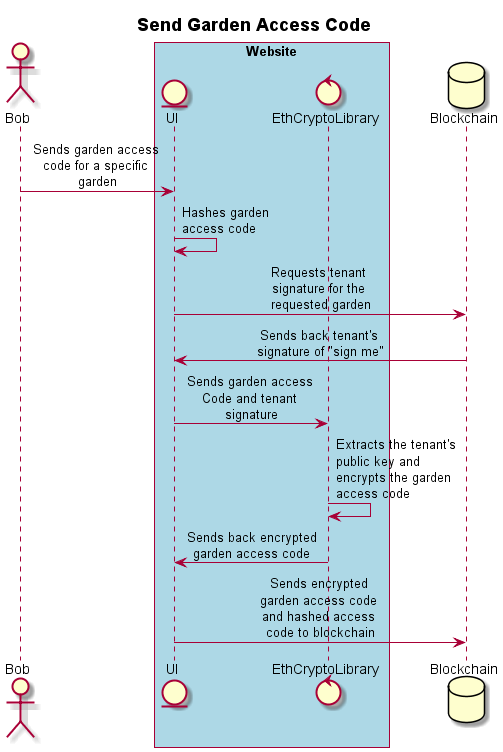

The diagram above was rendered by PlantUML. Its source (embedded in the PNG):
@startuml send garden access code
title **Send Garden Access Code**
skinparam sequenceMessageAlign center
skinparam maxMessageSize 130

actor Bob
box "Website" #LightBlue
entity UI
control EthCryptoLibrary
end box

database Blockchain

Bob -> UI: Sends garden access code for a specific garden
UI-> UI : Hashes garden access code
UI -> Blockchain: Requests tenant signature for the requested garden
Blockchain-> UI : Sends back tenant's signature of "sign me"
UI-> EthCryptoLibrary: Sends garden access Code and tenant signature
EthCryptoLibrary -> EthCryptoLibrary: Extracts the tenant's public key and encrypts the garden access code
EthCryptoLibrary -> UI : Sends back encrypted garden access code
UI -> Blockchain : Sends encrypted garden access code and hashed access code to blockchain

@enduml